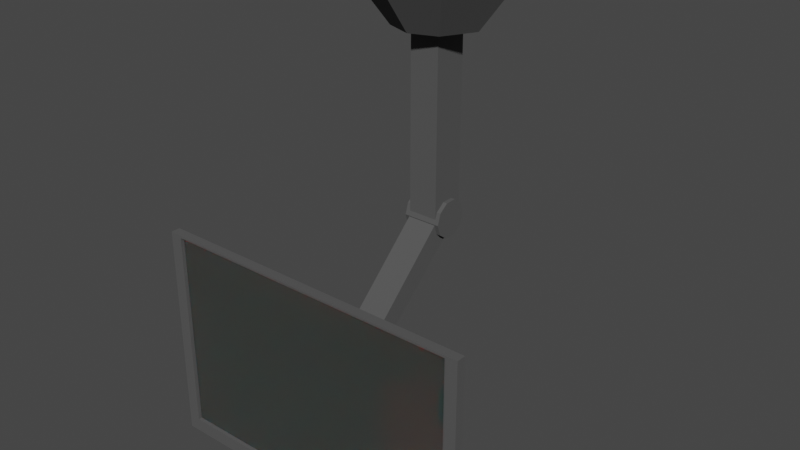 # Source: TV.blend  (saved by Blender 3.5.10; exported with 4.5.12 LTS)
import bpy
from mathutils import Matrix  # noqa: F401  (used for matrix-valued properties, if any)

bpy.ops.wm.read_factory_settings(use_empty=True)
scene = bpy.context.scene
scene.name = 'Scene'

# ---- collections
col_collection = bpy.data.collections.new('Collection'); scene.collection.children.link(col_collection)

# ---- materials (node trees are filled in below, after node groups)
mat_material = bpy.data.materials.new('Material')
mat_material.alpha_threshold = 0.0
mat_material.use_transparent_shadow = False
mat_material.roughness = 0.5
mat_material.line_color = (0.0, 0.0, 0.0, 1.0)
mat_screen = bpy.data.materials.new('Screen')
mat_screen.use_transparent_shadow = False

# ---- material node trees
mat_material.use_nodes = True; mat_material.node_tree.nodes.clear()
_N = mat_material.node_tree.nodes; _L = mat_material.node_tree.links
n0 = _N.new('ShaderNodeOutputMaterial'); n0.name = 'Material Output'; n0.location = (300, 300)
n1 = _N.new('ShaderNodeBsdfPrincipled'); n1.name = 'Principled BSDF'; n1.location = (10, 300)
n1.distribution = 'GGX'
n1.subsurface_method = 'RANDOM_WALK_SKIN'
n1.inputs[0].default_value = (0.08353, 0.08353, 0.08353, 1.0)
n1.inputs[2].default_value = 1.0
n1.inputs[3].default_value = 1.45
n1.inputs[27].default_value = (0.0, 0.0, 0.0, 1.0)
n1.inputs[28].default_value = 1.0
_L.new(n1.outputs[0], n0.inputs[0])
n0.is_active_output = True
mat_screen.use_nodes = True; mat_screen.node_tree.nodes.clear()
_N = mat_screen.node_tree.nodes; _L = mat_screen.node_tree.links
n0 = _N.new('ShaderNodeBsdfPrincipled'); n0.name = 'Principled BSDF'; n0.location = (10, 300)
n0.distribution = 'GGX'
n0.subsurface_method = 'RANDOM_WALK_SKIN'
n0.inputs[0].default_value = (0.03782, 0.04515, 0.0414, 1.0)
n0.inputs[2].default_value = 0.05
n0.inputs[3].default_value = 1.45
n0.inputs[8].default_value = 1.0
n0.inputs[10].default_value = 0.1
n0.inputs[12].default_value = 0.2
n0.inputs[13].default_value = 1.0
n0.inputs[19].default_value = 0.25
n0.inputs[20].default_value = 0.05
n0.inputs[27].default_value = (0.0, 0.0, 0.0, 1.0)
n0.inputs[28].default_value = 1.0
n1 = _N.new('ShaderNodeOutputMaterial'); n1.name = 'Material Output'; n1.location = (300, 300)
_L.new(n0.outputs[0], n1.inputs[0])
n1.is_active_output = True

# ---- world
world_world = bpy.data.worlds.new('World'); scene.world = world_world
world_world.use_nodes = True; world_world.node_tree.nodes.clear()
_N = world_world.node_tree.nodes; _L = world_world.node_tree.links
n0 = _N.new('ShaderNodeOutputWorld'); n0.name = 'World Output'; n0.location = (300, 300)
n1 = _N.new('ShaderNodeBackground'); n1.name = 'Background'; n1.location = (10, 300)
n1.inputs[0].default_value = (0.05088, 0.05088, 0.05088, 1.0)
_L.new(n1.outputs[0], n0.inputs[0])
n0.is_active_output = True
world_world.color = (0.05088, 0.05088, 0.05088)
world_world.use_sun_shadow = False
world_world.sun_shadow_jitter_overblur = 0.0

# ---- meshes
me_cube = bpy.data.meshes.new('Cube')
me_cube.from_pydata([(4.086, 0.1136, 2.735), (4.086, 0.1136, -2.735), (4.086, -0.1136, 2.735), (4.086, -0.1136, -2.735), (-4.086, 0.1136, 2.735), (-4.086, 0.1136, -2.735), (-4.086, -0.1136, 2.735), (-4.086, -0.1136, -2.735), (1.869, 0.4978, -1.013), (-1.869, 0.4978, -1.013), (1.869, 0.4978, 1.489), (-1.869, 0.4978, 1.489), (3.829, 0.1062, 2.129), (3.829, 0.1062, -2.073), (2.126, 0.1062, 1.171), (2.126, 0.1062, -0.7505), (3.576, 0.004703, 1.595), (3.576, 0.004703, 1.819), (3.576, 0.1405, 1.595), (3.576, 0.1405, 1.819), (3.709, 0.004703, 1.595), (3.709, 0.004703, 1.819), (3.709, 0.1405, 1.595), (3.709, 0.1405, 1.819), (3.576, 0.004703, 1.327), (3.576, 0.004703, 1.551), (3.576, 0.1405, 1.327), (3.576, 0.1405, 1.551), (3.709, 0.004703, 1.327), (3.709, 0.004703, 1.551), (3.709, 0.1405, 1.327), (3.709, 0.1405, 1.551), (3.576, 0.004703, 1.059), (3.576, 0.004703, 1.283), (3.576, 0.1405, 1.059), (3.576, 0.1405, 1.283), (3.709, 0.004703, 1.059), (3.709, 0.004703, 1.283), (3.709, 0.1405, 1.059), (3.709, 0.1405, 1.283), (-3.78, -0.1136, -2.392), (-3.78, -0.1136, 2.669), (3.78, -0.1136, 2.669), (3.78, -0.1136, -2.392), (-3.78, -0.02281, -2.392), (-3.78, -0.02281, 2.669), (3.78, -0.02281, 2.669), (3.78, -0.02281, -2.392)], [], [(0, 4, 6, 2), (6, 7, 40, 41), (7, 6, 4, 5), (5, 1, 3, 7), (1, 0, 2, 3), (4, 0, 10, 11), (9, 11, 10, 8), (0, 1, 13, 12), (5, 4, 11, 9), (1, 5, 9, 8), (12, 13, 15, 14), (8, 10, 14, 15), (1, 8, 15, 13), (10, 0, 12, 14), (16, 17, 19, 18), (18, 19, 23, 22), (22, 23, 21, 20), (20, 21, 17, 16), (18, 22, 20, 16), (23, 19, 17, 21), (24, 25, 27, 26), (26, 27, 31, 30), (30, 31, 29, 28), (28, 29, 25, 24), (26, 30, 28, 24), (31, 27, 25, 29), (32, 33, 35, 34), (34, 35, 39, 38), (38, 39, 37, 36), (36, 37, 33, 32), (34, 38, 36, 32), (39, 35, 33, 37), (42, 41, 45, 46), (7, 3, 43, 40), (2, 6, 41, 42), (3, 2, 42, 43), (47, 46, 45, 44), (41, 40, 44, 45), (40, 43, 47, 44), (43, 42, 46, 47)])
me_cube.polygons.foreach_set('material_index', [0, 0, 0, 0, 0, 0, 0, 0, 0, 0, 0, 0, 0, 0, 0, 0, 0, 0, 0, 0, 0, 0, 0, 0, 0, 0, 0, 0, 0, 0, 0, 0, 0, 0, 0, 0, 1, 0, 0, 0])
_uv = me_cube.uv_layers.new(name='UVMap')
_uv.uv.foreach_set('vector', [0.625, 0.5, 0.875, 0.5, 0.875, 0.75, 0.625, 0.75, 0.625, 0.0, 0.375, 0.0, 0.375, 0.0, 0.625, 0.0, 0.375, 0.0, 0.625, 0.0, 0.625, 0.25, 0.375, 0.25, 0.125, 0.5, 0.375, 0.5, 0.375, 0.75, 0.125, 0.75, 0.375, 0.5, 0.625, 0.5, 0.625, 0.75, 0.375, 0.75, 0.875, 0.5, 0.625, 0.5, 0.625, 0.5, 0.875, 0.5, 0.375, 0.25, 0.625, 0.25, 0.625, 0.5, 0.375, 0.5, 0.625, 0.5, 0.375, 0.5, 0.375, 0.5, 0.625, 0.5, 0.375, 0.25, 0.625, 0.25, 0.625, 0.25, 0.375, 0.25, 0.375, 0.5, 0.125, 0.5, 0.125, 0.5, 0.375, 0.5, 0.625, 0.5, 0.375, 0.5, 0.375, 0.5, 0.625, 0.5, 0.375, 0.5, 0.625, 0.5, 0.625, 0.5, 0.375, 0.5, 0.375, 0.5, 0.375, 0.5, 0.375, 0.5, 0.375, 0.5, 0.625, 0.5, 0.625, 0.5, 0.625, 0.5, 0.625, 0.5, 0.375, 0.0, 0.625, 0.0, 0.625, 0.25, 0.375, 0.25, 0.375, 0.25, 0.625, 0.25, 0.625, 0.5, 0.375, 0.5, 0.375, 0.5, 0.625, 0.5, 0.625, 0.75, 0.375, 0.75, 0.375, 0.75, 0.625, 0.75, 0.625, 1.0, 0.375, 1.0, 0.125, 0.5, 0.375, 0.5, 0.375, 0.75, 0.125, 0.75, 0.625, 0.5, 0.875, 0.5, 0.875, 0.75, 0.625, 0.75, 0.375, 0.0, 0.625, 0.0, 0.625, 0.25, 0.375, 0.25, 0.375, 0.25, 0.625, 0.25, 0.625, 0.5, 0.375, 0.5, 0.375, 0.5, 0.625, 0.5, 0.625, 0.75, 0.375, 0.75, 0.375, 0.75, 0.625, 0.75, 0.625, 1.0, 0.375, 1.0, 0.125, 0.5, 0.375, 0.5, 0.375, 0.75, 0.125, 0.75, 0.625, 0.5, 0.875, 0.5, 0.875, 0.75, 0.625, 0.75, 0.375, 0.0, 0.625, 0.0, 0.625, 0.25, 0.375, 0.25, 0.375, 0.25, 0.625, 0.25, 0.625, 0.5, 0.375, 0.5, 0.375, 0.5, 0.625, 0.5, 0.625, 0.75, 0.375, 0.75, 0.375, 0.75, 0.625, 0.75, 0.625, 1.0, 0.375, 1.0, 0.125, 0.5, 0.375, 0.5, 0.375, 0.75, 0.125, 0.75, 0.625, 0.5, 0.875, 0.5, 0.875, 0.75, 0.625, 0.75, 0.625, 0.75, 0.875, 0.75, 0.875, 0.75, 0.625, 0.75, 0.125, 0.75, 0.375, 0.75, 0.375, 0.75, 0.125, 0.75, 0.625, 0.75, 0.875, 0.75, 0.875, 0.75, 0.625, 0.75, 0.375, 0.75, 0.625, 0.75, 0.625, 0.75, 0.375, 0.75, 0.375, 0.75, 0.625, 0.75, 0.625, 1.0, 0.375, 1.0, 0.625, 0.0, 0.375, 0.0, 0.375, 0.0, 0.625, 0.0, 0.125, 0.75, 0.375, 0.75, 0.375, 0.75, 0.125, 0.75, 0.375, 0.75, 0.625, 0.75, 0.625, 0.75, 0.375, 0.75])
me_cube.materials.append(mat_material)
me_cube.materials.append(mat_screen)
me_cube.use_mirror_vertex_groups = False
me_cube.update()
me_cube_001 = bpy.data.meshes.new('Cube.001')
me_cube_001.from_pydata([(1.869, 0.4978, -1.013), (-1.869, 0.4978, -1.013), (1.869, 0.4978, 1.489), (-1.869, 0.4978, 1.489), (1.053, 1.295, -0.467), (-1.053, 1.295, -0.467), (1.053, 1.295, 0.9429), (-1.053, 1.295, 0.9429), (0.5397, 1.448, -0.03506), (-0.5397, 1.448, -0.03506), (0.5397, 1.448, 0.5109), (-0.5397, 1.448, 0.5109), (0.5397, 2.413, -0.03506), (-0.5397, 2.413, -0.03506), (0.5397, 1.914, 0.5109), (-0.5397, 1.914, 0.5109), (0.5397, 6.957, 4.042), (-0.5397, 6.957, 4.042), (0.5397, 5.683, 4.042), (-0.5397, 5.683, 4.042), (0.5397, 6.957, 10.69), (-0.5397, 6.957, 10.69), (0.5397, 5.683, 10.69), (-0.5397, 5.683, 10.69), (0.9658, 7.46, 10.69), (-0.9658, 7.46, 10.69), (0.9658, 5.179, 10.69), (-0.9658, 5.179, 10.69), (1.596, 6.32, 10.69), (-1.596, 6.32, 10.69), (-7.098e-14, 7.816, 10.69), (-7.098e-14, 4.823, 10.69), (-7.098e-14, 6.32, 10.69), (1.485e-08, 9.171, 12.56), (-1.84, 8.493, 12.56), (3.041, 6.32, 12.56), (1.84, 8.493, 12.56), (-3.041, 6.32, 12.56), (1.485e-08, 3.469, 12.56), (1.84, 4.147, 12.56), (-1.84, 4.147, 12.56), (1.485e-08, 6.32, 12.56), (-0.6911, 7.011, 4.042), (0.6911, 7.011, 4.042), (-0.6911, 6.879, 3.636), (0.6911, 6.879, 3.636), (-0.6911, 6.533, 3.385), (0.6911, 6.533, 3.385), (-0.6911, 6.106, 3.385), (0.6911, 6.106, 3.385), (-0.6911, 5.761, 3.636), (0.6911, 5.761, 3.636), (-0.6911, 5.629, 4.042), (0.6911, 5.629, 4.042), (-0.6911, 5.761, 4.448), (0.6911, 5.761, 4.448), (-0.6911, 6.106, 4.699), (0.6911, 6.106, 4.699), (-0.6911, 6.533, 4.699), (0.6911, 6.533, 4.699), (-0.6911, 6.879, 4.448), (0.6911, 6.879, 4.448)], [], [(1, 0, 2, 3), (7, 6, 10, 11), (1, 3, 7, 5), (0, 1, 5, 4), (3, 2, 6, 7), (2, 0, 4, 6), (11, 10, 14, 15), (6, 4, 8, 10), (5, 7, 11, 9), (4, 5, 9, 8), (15, 14, 18, 19), (10, 8, 12, 14), (9, 11, 15, 13), (8, 9, 13, 12), (18, 16, 20, 22), (14, 12, 16, 18), (13, 15, 19, 17), (12, 13, 17, 16), (21, 23, 22, 20), (17, 19, 23, 21), (16, 17, 21, 20), (19, 18, 22, 23), (32, 28, 26, 31), (30, 24, 28, 32), (25, 30, 32, 29), (29, 32, 31, 27), (41, 38, 39, 35), (33, 41, 35, 36), (34, 37, 41, 33), (37, 40, 38, 41), (27, 31, 38, 40), (26, 28, 35, 39), (25, 29, 37, 34), (30, 25, 34, 33), (24, 30, 33, 36), (29, 27, 40, 37), (31, 26, 39, 38), (28, 24, 36, 35), (42, 43, 45, 44), (44, 45, 47, 46), (46, 47, 49, 48), (48, 49, 51, 50), (50, 51, 53, 52), (52, 53, 55, 54), (54, 55, 57, 56), (56, 57, 59, 58), (45, 43, 61, 59, 57, 55, 53, 51, 49, 47), (58, 59, 61, 60), (60, 61, 43, 42), (42, 44, 46, 48, 50, 52, 54, 56, 58, 60)])
_uv = me_cube_001.uv_layers.new(name='UVMap')
_uv.uv.foreach_set('vector', [0.375, 0.25, 0.375, 0.5, 0.625, 0.5, 0.625, 0.25, 0.625, 0.25, 0.625, 0.5, 0.625, 0.5, 0.625, 0.25, 0.375, 0.25, 0.625, 0.25, 0.625, 0.25, 0.375, 0.25, 0.375, 0.5, 0.375, 0.25, 0.375, 0.25, 0.375, 0.5, 0.625, 0.25, 0.625, 0.5, 0.625, 0.5, 0.625, 0.25, 0.625, 0.5, 0.375, 0.5, 0.375, 0.5, 0.625, 0.5, 0.625, 0.25, 0.625, 0.5, 0.625, 0.5, 0.625, 0.25, 0.625, 0.5, 0.375, 0.5, 0.375, 0.5, 0.625, 0.5, 0.375, 0.25, 0.625, 0.25, 0.625, 0.25, 0.375, 0.25, 0.375, 0.5, 0.375, 0.25, 0.375, 0.25, 0.375, 0.5, 0.625, 0.25, 0.625, 0.5, 0.625, 0.5, 0.625, 0.25, 0.625, 0.5, 0.375, 0.5, 0.375, 0.5, 0.625, 0.5, 0.375, 0.25, 0.625, 0.25, 0.625, 0.25, 0.375, 0.25, 0.375, 0.5, 0.375, 0.25, 0.375, 0.25, 0.375, 0.5, 0.625, 0.5, 0.375, 0.5, 0.375, 0.5, 0.625, 0.5, 0.625, 0.5, 0.375, 0.5, 0.375, 0.5, 0.625, 0.5, 0.375, 0.25, 0.625, 0.25, 0.625, 0.25, 0.375, 0.25, 0.375, 0.5, 0.375, 0.25, 0.375, 0.25, 0.375, 0.5, 0.375, 0.25, 0.625, 0.25, 0.625, 0.5, 0.375, 0.5, 0.375, 0.25, 0.625, 0.25, 0.625, 0.25, 0.375, 0.25, 0.375, 0.5, 0.375, 0.25, 0.375, 0.25, 0.375, 0.5, 0.625, 0.25, 0.625, 0.5, 0.625, 0.5, 0.625, 0.25, 0.5, 0.375, 0.5, 0.5, 0.625, 0.5, 0.664, 0.375, 0.336, 0.375, 0.375, 0.5, 0.5, 0.5, 0.5, 0.375, 0.375, 0.25, 0.336, 0.375, 0.5, 0.375, 0.5, 0.25, 0.5, 0.25, 0.5, 0.375, 0.664, 0.375, 0.625, 0.25, 0.5, 0.375, 0.664, 0.375, 0.625, 0.5, 0.5, 0.5, 0.336, 0.375, 0.5, 0.375, 0.5, 0.5, 0.375, 0.5, 0.375, 0.25, 0.5, 0.25, 0.5, 0.375, 0.336, 0.375, 0.5, 0.25, 0.625, 0.25, 0.664, 0.375, 0.5, 0.375, 0.625, 0.25, 0.664, 0.375, 0.664, 0.375, 0.625, 0.25, 0.625, 0.5, 0.5, 0.5, 0.5, 0.5, 0.625, 0.5, 0.375, 0.25, 0.5, 0.25, 0.5, 0.25, 0.375, 0.25, 0.336, 0.375, 0.375, 0.25, 0.375, 0.25, 0.336, 0.375, 0.375, 0.5, 0.336, 0.375, 0.336, 0.375, 0.375, 0.5, 0.5, 0.25, 0.625, 0.25, 0.625, 0.25, 0.5, 0.25, 0.664, 0.375, 0.625, 0.5, 0.625, 0.5, 0.664, 0.375, 0.5, 0.5, 0.375, 0.5, 0.375, 0.5, 0.5, 0.5, 1.0, 0.5, 1.0, 1.0, 0.9, 1.0, 0.9, 0.5, 0.9, 0.5, 0.9, 1.0, 0.8, 1.0, 0.8, 0.5, 0.8, 0.5, 0.8, 1.0, 0.7, 1.0, 0.7, 0.5, 0.7, 0.5, 0.7, 1.0, 0.6, 1.0, 0.6, 0.5, 0.6, 0.5, 0.6, 1.0, 0.5, 1.0, 0.5, 0.5, 0.5, 0.5, 0.5, 1.0, 0.4, 1.0, 0.4, 0.5, 0.4, 0.5, 0.4, 1.0, 0.3, 1.0, 0.3, 0.5, 0.3, 0.5, 0.3, 1.0, 0.2, 1.0, 0.2, 0.5, 0.3911, 0.4442, 0.25, 0.49, 0.1089, 0.4442, 0.02175, 0.3242, 0.02175, 0.1758, 0.1089, 0.05584, 0.25, 0.01, 0.3911, 0.05584, 0.4783, 0.1758, 0.4783, 0.3242, 0.2, 0.5, 0.2, 1.0, 0.1, 1.0, 0.1, 0.5, 0.1, 0.5, 0.1, 1.0, -7.451e-08, 1.0, -7.451e-08, 0.5, 0.75, 0.49, 0.8911, 0.4442, 0.9783, 0.3242, 0.9783, 0.1758, 0.8911, 0.05584, 0.75, 0.01, 0.6089, 0.05584, 0.5217, 0.1758, 0.5217, 0.3242, 0.6089, 0.4442])
me_cube_001.materials.append(mat_material)
me_cube_001.materials.append(mat_screen)
me_cube_001.use_mirror_vertex_groups = False
me_cube_001.update()

# ---- objects
ob_cube = bpy.data.objects.new('Cube', me_cube)
ob_cube_001 = bpy.data.objects.new('Cube.001', me_cube_001)

# ---- transforms, parenting, visibility, modifiers, constraints
ob_cube.location = (7.653e-07, 5.497e-05, -0.007875)
ob_cube.lock_rotations_4d = False
ob_cube.empty_display_type = 'ARROWS'
ob_cube.lineart.crease_threshold = 0.0
ob_cube_001.location = (7.653e-07, 5.497e-05, -0.007875)
ob_cube_001.scale = (0.6915, 0.6915, 0.6915)
ob_cube_001.lock_rotations_4d = False
ob_cube_001.empty_display_type = 'ARROWS'
ob_cube_001.lineart.crease_threshold = 0.0

# ---- collection membership
col_collection.objects.link(ob_cube)
col_collection.objects.link(ob_cube_001)

# ---- scene / render settings (as saved in the file)
scene.frame_start = 1; scene.frame_end = 250; scene.frame_set(1)
scene.render.engine = 'BLENDER_EEVEE_NEXT'
scene.cycles.sampling_pattern = 'TABULATED_SOBOL'
scene.view_settings.view_transform = 'Filmic'
bpy.context.view_layer.update()

# ---- added for rendering (the .blend has no active camera and no usable light): camera, sun
cam_auto = bpy.data.cameras.new('AutoCamera')
cam_auto.lens = 50.0
cam_auto.sensor_width = 36.0
cam_auto.clip_end = 1000.0
ob_auto_camera = bpy.data.objects.new('AutoCamera', cam_auto)
scene.collection.objects.link(ob_auto_camera)
ob_auto_camera.location = (14.2993, -14.0453, 14.406)
ob_auto_camera.rotation_euler = (1.09748, -7.21219e-08, 0.694738)
scene.camera = ob_auto_camera
light_auto_sun = bpy.data.lights.new('AutoSun', 'SUN')
light_auto_sun.energy = 3.0
light_auto_sun.angle = 0.0523599
ob_auto_sun = bpy.data.objects.new('AutoSun', light_auto_sun)
scene.collection.objects.link(ob_auto_sun)
ob_auto_sun.rotation_euler = (0.872665, 0.174533, 0.523599)
bpy.context.view_layer.update()
